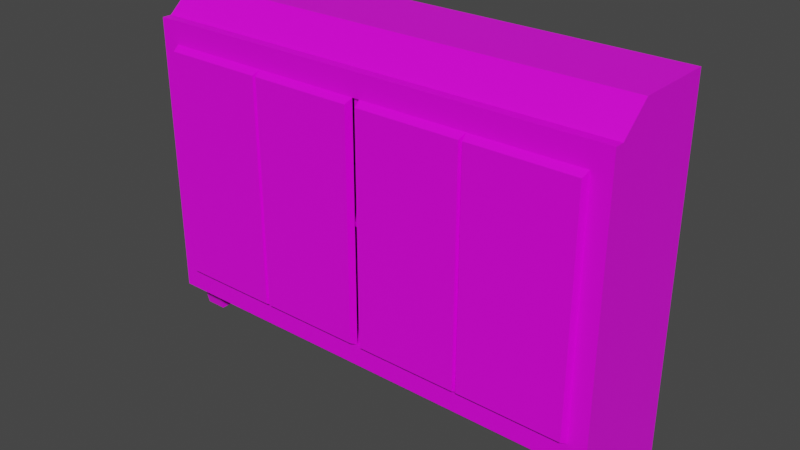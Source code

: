 # Source: cabinet.blend  (saved by Blender 3.1.7; exported with 4.5.12 LTS)
import bpy
from mathutils import Matrix  # noqa: F401  (used for matrix-valued properties, if any)

bpy.ops.wm.read_factory_settings(use_empty=True)
scene = bpy.context.scene
scene.name = 'Scene'

# ---- collections
col_collection = bpy.data.collections.new('Collection'); scene.collection.children.link(col_collection)

# ---- images (referenced by path relative to the original .blend; pixels are not part of the script)
import os
ASSET_DIR = os.environ.get("B2B_ASSET_DIR", "")  # directory of the original .blend (textures are referenced by path, not embedded)
HERE = os.path.dirname(os.path.abspath(__file__))  # packed textures are extracted next to this script under _unpacked/

def load_image(name, relpath, width, height, colorspace="sRGB"):
    """Load a texture the original file referenced (path relative to the .blend, or extracted next to this script)."""
    p = next((c for c in (os.path.join(HERE, relpath), os.path.join(ASSET_DIR, relpath)) if relpath and os.path.exists(c)), "")
    if p:
        img = bpy.data.images.load(p, check_existing=True)
        img.name = name
    else:  # same state as the original file: an image datablock whose file is absent (Cycles renders it pink)
        img = bpy.data.images.new(name, width, height)
        img.source = "FILE"
        img.filepath = "//" + (relpath or name)
    img.colorspace_settings.name = colorspace
    return img
img_cabinettexture = load_image('cabinetTexture', 'cabinetTexture.png', 1024, 1024, 'sRGB')

# ---- materials (node trees are filled in below, after node groups)
mat_cabinetmaterial = bpy.data.materials.new('cabinetMaterial')
mat_cabinetmaterial.alpha_threshold = 0.0
mat_cabinetmaterial.use_transparent_shadow = False
mat_cabinetmaterial.line_color = (0.0, 0.0, 0.0, 1.0)

# ---- material node trees
mat_cabinetmaterial.use_nodes = True; mat_cabinetmaterial.node_tree.nodes.clear()
_N = mat_cabinetmaterial.node_tree.nodes; _L = mat_cabinetmaterial.node_tree.links
n0 = _N.new('ShaderNodeOutputMaterial'); n0.name = 'Material Output'; n0.location = (300, 300)
n1 = _N.new('ShaderNodeBsdfPrincipled'); n1.name = 'Principled BSDF'; n1.location = (10, 300)
n1.distribution = 'GGX'
n1.subsurface_method = 'RANDOM_WALK_SKIN'
n1.inputs[2].default_value = 0.4
n1.inputs[3].default_value = 1.45
n1.inputs[27].default_value = (0.0, 0.0, 0.0, 1.0)
n1.inputs[28].default_value = 1.0
n2 = _N.new('ShaderNodeTexImage'); n2.name = 'Image Texture'; n2.location = (-342, 297)
n2.image = img_cabinettexture
n2.interpolation = 'Closest'
_L.new(n1.outputs[0], n0.inputs[0])
_L.new(n2.outputs[0], n1.inputs[0])
n0.is_active_output = True

# ---- world
world_world = bpy.data.worlds.new('World'); scene.world = world_world
world_world.use_nodes = True; world_world.node_tree.nodes.clear()
_N = world_world.node_tree.nodes; _L = world_world.node_tree.links
n0 = _N.new('ShaderNodeOutputWorld'); n0.name = 'World Output'; n0.location = (300, 300)
n1 = _N.new('ShaderNodeBackground'); n1.name = 'Background'; n1.location = (10, 300)
n1.inputs[0].default_value = (0.05088, 0.05088, 0.05088, 1.0)
_L.new(n1.outputs[0], n0.inputs[0])
n0.is_active_output = True
world_world.color = (0.05088, 0.05088, 0.05088)
world_world.use_sun_shadow = False
world_world.sun_shadow_jitter_overblur = 0.0

# ---- meshes
me_cube_001 = bpy.data.meshes.new('Cube.001')
me_cube_001.from_pydata([(-0.4151, -0.2265, 0.1585), (-0.4151, -0.2265, 0.6093), (0.4151, -0.2265, 0.1585), (0.4151, -0.2265, 0.6093), (-0.45, -0.2265, 0.1159), (-0.45, -0.2265, 0.652), (0.45, -0.2265, 0.652), (0.45, -0.2265, 0.1159), (0.007105, -0.2216, 0.1585), (-0.007105, -0.2216, 0.1585), (-0.007105, -0.2216, 0.6093), (0.007105, -0.2216, 0.6093), (0.007105, -0.2161, 0.3802), (0.007105, -0.2161, 0.3876), (-0.4151, -0.2161, 0.3802), (-0.4151, -0.2161, 0.3876), (-0.007105, -0.2161, 0.3876), (-0.007105, -0.2161, 0.3802), (0.4151, -0.2161, 0.3876), (0.4151, -0.2161, 0.3802), (0.007105, -0.0361, 0.1585), (0.4151, -0.0361, 0.1585), (0.4151, -0.0361, 0.6093), (0.007105, -0.0361, 0.6093), (-0.007105, -0.0361, 0.1585), (-0.4151, -0.0361, 0.1585), (-0.007105, -0.0361, 0.6093), (-0.4151, -0.0361, 0.6093), (0.4151, -0.0361, 0.3876), (0.007105, -0.0361, 0.3876), (0.007105, -0.0361, 0.3802), (0.4151, -0.0361, 0.3802), (-0.007105, -0.0361, 0.3876), (-0.4151, -0.0361, 0.3876), (-0.4151, -0.0361, 0.3802), (-0.007105, -0.0361, 0.3802), (-0.45, -0.194, 0.1159), (0.45, -0.194, 0.1159), (-0.45, -0.2083, 0.652), (0.45, -0.2083, 0.652), (-0.45, -0.1531, 0.7002), (-0.45, 0.0, 0.7002), (0.45, 0.0, 0.7002), (0.45, -0.1531, 0.7002), (0.45, -0.1802, 0.05394), (-0.45, -0.1802, 0.05394), (0.45, 0.0, -1.574e-08), (-0.45, 0.0, -1.574e-08), (0.4096, -0.0561, 0.05394), (-0.4096, -0.0561, 0.05394), (0.4096, -0.194, 0.1159), (-0.4096, -0.194, 0.1159), (0.4096, -0.1802, 0.05394), (-0.4096, -0.1802, 0.05394), (0.4096, -0.0561, 0.1159), (-0.4096, -0.0561, 0.1159), (0.4096, -0.0561, 0.02697), (-0.4096, -0.0561, 0.02697), (0.45, -0.1305, 0.05394), (0.45, -0.1018, -1.574e-08), (-0.4096, -0.1305, 0.05394), (-0.45, -0.1305, 0.05394), (-0.45, -0.1018, -1.574e-08), (-0.4096, -0.1018, -1.574e-08), (0.4096, -0.1305, 0.05394), (0.4096, -0.1018, -1.574e-08), (0.4096, -0.1018, 0.02697), (-0.4096, -0.1018, 0.02697)], [], [(4, 5, 38, 40, 41, 47, 62, 61, 45, 36), (47, 41, 42, 46), (46, 42, 43, 39, 6, 7, 37, 44, 58, 59), (2, 3, 22, 28, 18, 19, 31, 21), (36, 51, 50, 37, 7, 4), (39, 38, 5, 6), (0, 1, 5, 4), (3, 2, 7, 6), (2, 0, 4, 7), (1, 3, 6, 5), (3, 1, 27, 26, 10, 11, 23, 22), (9, 10, 26, 32, 16, 17, 35, 24), (0, 2, 21, 20, 8, 9, 24, 25), (10, 9, 8, 11), (15, 16, 32, 33), (1, 0, 25, 34, 14, 15, 33, 27), (11, 8, 20, 30, 12, 13, 29, 23), (19, 12, 30, 31), (13, 18, 28, 29), (18, 13, 12, 19), (16, 15, 14, 17), (17, 14, 34, 35), (24, 35, 34, 25), (28, 22, 23, 29), (32, 26, 27, 33), (21, 31, 30, 20), (51, 36, 45, 53), (38, 39, 43, 40), (42, 41, 40, 43), (58, 64, 65, 59), (58, 44, 52, 64), (47, 46, 59, 65, 63, 62), (60, 63, 67, 57, 49), (51, 53, 60, 49, 55), (60, 53, 45, 61), (37, 50, 52, 44), (50, 51, 55, 54), (50, 54, 48, 64, 52), (56, 57, 67, 66), (48, 54, 55, 49, 57, 56), (60, 61, 62, 63), (66, 67, 63, 65), (66, 65, 64, 48, 56)])
_uv = me_cube_001.uv_layers.new(name='UVMap')
_uv.uv.foreach_set('vector', [0.2028, 0.6708, 0.2028, 0.9295, 0.1685, 0.9294, 0.1289, 0.9526, 0.02391, 0.9523, 0.02391, 0.6145, 0.1194, 0.6147, 0.1371, 0.6408, 0.1712, 0.6408, 0.1784, 0.6708, 0.7703, 0.9596, 0.7276, 0.9596, 0.7276, 0.5762, 0.7703, 0.5762, 0.6762, 0.6124, 0.6762, 0.9502, 0.5748, 0.9502, 0.5382, 0.9269, 0.5241, 0.9269, 0.5241, 0.6683, 0.5477, 0.6683, 0.5568, 0.6384, 0.5897, 0.6384, 0.6088, 0.6124, 0.1148, 0.3426, 0.1168, 0.4252, 0.09712, 0.4252, 0.09712, 0.3837, 0.1108, 0.3837, 0.1108, 0.3806, 0.09712, 0.3806, 0.09712, 0.3437, 0.2092, 0.6657, 0.2224, 0.6656, 0.4896, 0.6633, 0.5028, 0.6632, 0.5241, 0.6683, 0.2028, 0.6708, 0.4925, 0.9298, 0.2306, 0.9323, 0.2028, 0.9295, 0.5241, 0.9269, 0.2306, 0.7038, 0.2306, 0.8948, 0.2028, 0.9295, 0.2028, 0.6708, 0.4925, 0.8948, 0.4925, 0.7038, 0.5241, 0.6683, 0.5241, 0.9269, 0.4925, 0.7038, 0.2306, 0.7038, 0.2028, 0.6708, 0.5241, 0.6683, 0.2306, 0.8948, 0.4925, 0.8948, 0.5241, 0.9269, 0.2028, 0.9295, 0.2447, 0.0192, 0.2458, 0.3401, 0.1592, 0.3395, 0.1592, 0.204, 0.2385, 0.204, 0.2385, 0.181, 0.1592, 0.181, 0.1603, 0.0192, 0.1583, 0.518, 0.1584, 0.5533, 0.1398, 0.5536, 0.1394, 0.536, 0.1578, 0.5356, 0.1578, 0.5354, 0.139, 0.5354, 0.1389, 0.5181, 0.1148, 0.02468, 0.1148, 0.3426, 0.03981, 0.3428, 0.03986, 0.2048, 0.111, 0.2046, 0.111, 0.1842, 0.03986, 0.1842, 0.03986, 0.02468, 0.1584, 0.5533, 0.1583, 0.518, 0.1585, 0.5186, 0.1586, 0.5532, 0.03914, 0.5378, 0.1578, 0.5356, 0.1583, 0.5904, 0.03914, 0.5904, 0.2458, 0.3401, 0.2458, 0.4202, 0.2271, 0.4202, 0.2271, 0.3819, 0.2407, 0.3819, 0.2407, 0.3766, 0.2271, 0.3766, 0.2271, 0.3402, 0.1586, 0.5532, 0.1585, 0.5186, 0.1776, 0.5183, 0.1779, 0.5352, 0.1591, 0.5355, 0.1591, 0.5362, 0.1776, 0.5362, 0.1776, 0.5532, 0.278, 0.5338, 0.1591, 0.5355, 0.1589, 0.4812, 0.278, 0.4812, 0.1591, 0.5362, 0.278, 0.5359, 0.278, 0.5884, 0.1589, 0.5884, 0.278, 0.5359, 0.1591, 0.5362, 0.1591, 0.5355, 0.278, 0.5338, 0.1578, 0.5356, 0.03914, 0.5378, 0.03914, 0.5357, 0.1578, 0.5354, 0.1578, 0.5354, 0.03914, 0.5357, 0.03914, 0.4832, 0.1583, 0.4832, 0.1592, 0.4202, 0.1592, 0.3819, 0.2271, 0.3819, 0.2271, 0.4202, 0.09712, 0.3837, 0.09712, 0.4252, 0.03787, 0.4254, 0.03787, 0.3838, 0.1592, 0.3402, 0.1592, 0.3766, 0.2271, 0.3766, 0.2271, 0.3402, 0.09712, 0.3437, 0.09712, 0.3806, 0.03787, 0.3806, 0.03759, 0.3437, 0.9639, 0.9424, 0.9639, 0.9596, 0.8938, 0.9596, 0.8938, 0.9424, 0.2306, 0.9323, 0.4925, 0.9298, 0.4925, 0.96, 0.2306, 0.9625, 0.4925, 0.9841, 0.2306, 0.9866, 0.2306, 0.9625, 0.4925, 0.96, 0.8791, 0.5762, 0.8791, 0.5934, 0.8349, 0.5934, 0.8349, 0.5762, 0.8791, 0.5762, 0.8938, 0.5762, 0.8938, 0.5934, 0.8791, 0.5934, 0.7703, 0.9596, 0.7703, 0.5762, 0.8349, 0.5762, 0.8349, 0.5934, 0.8349, 0.9424, 0.8349, 0.9596, 0.908, 0.8708, 0.8833, 0.8537, 0.8957, 0.8537, 0.8957, 0.8264, 0.908, 0.8264, 0.9364, 0.9087, 0.908, 0.9005, 0.908, 0.8708, 0.908, 0.8264, 0.9364, 0.8264, 0.8791, 0.9424, 0.8938, 0.9424, 0.8938, 0.9596, 0.8791, 0.9596, 0.9639, 0.5762, 0.9639, 0.5934, 0.8938, 0.5934, 0.8938, 0.5762, 0.953, 0.7032, 0.953, 0.8264, 0.9364, 0.8264, 0.9364, 0.7032, 0.9364, 0.6208, 0.9364, 0.7032, 0.908, 0.7032, 0.908, 0.6587, 0.908, 0.629, 0.8957, 0.7032, 0.8957, 0.8264, 0.8902, 0.8264, 0.8902, 0.7032, 0.908, 0.7032, 0.9364, 0.7032, 0.9364, 0.8264, 0.908, 0.8264, 0.8957, 0.8264, 0.8957, 0.7032, 0.8791, 0.9424, 0.8791, 0.9596, 0.8349, 0.9596, 0.8349, 0.9424, 0.8902, 0.7032, 0.8902, 0.8264, 0.8778, 0.8264, 0.8778, 0.7032, 0.8957, 0.6759, 0.8833, 0.6759, 0.908, 0.6587, 0.908, 0.7032, 0.8957, 0.7032])
me_cube_001.materials.append(mat_cabinetmaterial)
me_cube_001.use_remesh_fix_poles = True
me_cube_001.use_remesh_preserve_attributes = False
me_cube_001.update()
me_cube = bpy.data.meshes.new('Cube')
me_cube.from_pydata([(-0.003718, -0.01399, -0.2172), (-0.003718, -0.01399, 0.2172), (0.0, 1.448e-09, -0.2254), (0.0, 1.448e-09, 0.2254), (-0.204, 1.448e-09, -0.2254), (-0.204, 1.448e-09, 0.2254), (-0.2003, -0.01399, -0.2172), (-0.2003, -0.01399, 0.2172)], [], [(4, 5, 3, 2), (2, 3, 1, 0), (4, 2, 0, 6), (3, 5, 7, 1), (0, 1, 7, 6), (7, 5, 4, 6)])
_uv = me_cube.uv_layers.new(name='UVMap')
_uv.uv.foreach_set('vector', [0.8642, 0.3489, 0.8642, 0.271, 0.9113, 0.271, 0.9113, 0.3489, 0.9724, 0.03002, 0.9724, 0.2508, 0.9521, 0.2468, 0.9521, 0.03404, 0.821, 0.01712, 0.9545, 0.01712, 0.9521, 0.03404, 0.8234, 0.03404, 0.9113, 0.271, 0.8642, 0.271, 0.8234, 0.2468, 0.9521, 0.2468, 0.9521, 0.03404, 0.9521, 0.2468, 0.8234, 0.2468, 0.8234, 0.03404, 0.8234, 0.2468, 0.8031, 0.2508, 0.8031, 0.03002, 0.8234, 0.03404])
me_cube.materials.append(mat_cabinetmaterial)
me_cube.use_remesh_fix_poles = True
me_cube.use_remesh_preserve_attributes = False
me_cube.update()
me_cube_003 = bpy.data.meshes.new('Cube.003')
me_cube_003.from_pydata([(0.2003, -0.01399, -0.2172), (0.2003, -0.01399, 0.2172), (0.204, 3.86e-09, -0.2254), (0.204, 3.86e-09, 0.2254), (1.118e-07, 3.86e-09, -0.2254), (1.118e-07, 3.86e-09, 0.2254), (0.003718, -0.01399, -0.2172), (0.003718, -0.01399, 0.2172)], [], [(4, 5, 3, 2), (2, 3, 1, 0), (4, 2, 0, 6), (3, 5, 7, 1), (0, 1, 7, 6), (7, 5, 4, 6)])
_uv = me_cube_003.uv_layers.new(name='UVMap')
_uv.uv.foreach_set('vector', [0.7584, 0.1976, 0.7584, 0.267, 0.7164, 0.267, 0.7164, 0.1976, 0.6561, 0.5067, 0.6561, 0.2859, 0.6731, 0.2899, 0.6731, 0.5026, 0.8042, 0.5223, 0.6707, 0.5223, 0.6731, 0.5026, 0.8017, 0.5026, 0.7164, 0.267, 0.7584, 0.267, 0.8017, 0.2899, 0.6731, 0.2899, 0.6731, 0.5026, 0.6731, 0.2899, 0.8017, 0.2899, 0.8017, 0.5026, 0.8017, 0.2899, 0.8188, 0.2859, 0.8188, 0.5067, 0.8017, 0.5026])
me_cube_003.materials.append(mat_cabinetmaterial)
me_cube_003.use_remesh_fix_poles = True
me_cube_003.use_remesh_preserve_attributes = False
me_cube_003.update()
me_cube_004 = bpy.data.meshes.new('Cube.004')
me_cube_004.from_pydata([(-0.003718, -0.01399, -0.2172), (-0.003718, -0.01399, 0.2172), (-1.118e-08, 3.86e-09, -0.2254), (-1.118e-08, 3.86e-09, 0.2254), (-0.204, 3.86e-09, -0.2254), (-0.204, 3.86e-09, 0.2254), (-0.2003, -0.01399, -0.2172), (-0.2003, -0.01399, 0.2172)], [], [(4, 5, 3, 2), (2, 3, 1, 0), (4, 2, 0, 6), (3, 5, 7, 1), (0, 1, 7, 6), (7, 5, 4, 6)])
_uv = me_cube_004.uv_layers.new(name='UVMap')
_uv.uv.foreach_set('vector', [0.4359, 0.1931, 0.4359, 0.2754, 0.3861, 0.2754, 0.3861, 0.1931, 0.3248, 0.5198, 0.3248, 0.299, 0.3467, 0.303, 0.3467, 0.5157, 0.4778, 0.5355, 0.3443, 0.5355, 0.3467, 0.5157, 0.4753, 0.5157, 0.3861, 0.2754, 0.4359, 0.2754, 0.4753, 0.303, 0.3467, 0.303, 0.3467, 0.5157, 0.3467, 0.303, 0.4753, 0.303, 0.4753, 0.5157, 0.4753, 0.303, 0.4973, 0.299, 0.4973, 0.5198, 0.4753, 0.5157])
me_cube_004.materials.append(mat_cabinetmaterial)
me_cube_004.use_remesh_fix_poles = True
me_cube_004.use_remesh_preserve_attributes = False
me_cube_004.update()
me_cube_005 = bpy.data.meshes.new('Cube.005')
me_cube_005.from_pydata([(0.2003, -0.01399, -0.2172), (0.2003, -0.01399, 0.2172), (0.204, 3.86e-09, -0.2254), (0.204, 3.86e-09, 0.2254), (0.0, 3.86e-09, -0.2254), (0.0, 3.86e-09, 0.2254), (0.003718, -0.01399, -0.2172), (0.003718, -0.01399, 0.2172)], [], [(4, 5, 3, 2), (2, 3, 1, 0), (4, 2, 0, 6), (3, 5, 7, 1), (0, 1, 7, 6), (7, 5, 4, 6)])
_uv = me_cube_005.uv_layers.new(name='UVMap')
_uv.uv.foreach_set('vector', [0.5537, 0.3515, 0.5537, 0.2678, 0.6043, 0.2678, 0.6043, 0.3515, 0.6667, 0.03251, 0.6667, 0.2533, 0.6433, 0.2493, 0.6433, 0.03654, 0.5123, 0.01683, 0.6458, 0.01683, 0.6433, 0.03654, 0.5147, 0.03654, 0.6043, 0.2678, 0.5537, 0.2678, 0.5147, 0.2493, 0.6433, 0.2493, 0.6433, 0.03654, 0.6433, 0.2493, 0.5147, 0.2493, 0.5147, 0.03654, 0.5147, 0.2493, 0.4914, 0.2533, 0.4914, 0.03251, 0.5147, 0.03654])
me_cube_005.materials.append(mat_cabinetmaterial)
me_cube_005.use_remesh_fix_poles = True
me_cube_005.use_remesh_preserve_attributes = False
me_cube_005.update()

# ---- objects
ob_cabinet = bpy.data.objects.new('cabinet', me_cube_001)
ob_cabinetdoorleftright = bpy.data.objects.new('cabinetDoorLeftRight', me_cube)
ob_cabinetdoorleftleft = bpy.data.objects.new('cabinetDoorLeftLeft', me_cube_003)
ob_cabinetdoorrightright = bpy.data.objects.new('cabinetDoorRightRight', me_cube_004)
ob_cabinetdoorrightleft = bpy.data.objects.new('cabinetDoorRightLeft', me_cube_005)

# ---- transforms, parenting, visibility, modifiers, constraints
ob_cabinet.location = (0.0, 0.0, 0.0)
ob_cabinetdoorleftright.location = (-0.007105, -0.2265, 0.3839)
ob_cabinetdoorleftleft.location = (-0.4151, -0.2265, 0.3839)
ob_cabinetdoorrightright.location = (0.4151, -0.2265, 0.3839)
ob_cabinetdoorrightleft.location = (0.007105, -0.2265, 0.3839)

# ---- collection membership
col_collection.objects.link(ob_cabinet)
col_collection.objects.link(ob_cabinetdoorleftright)
col_collection.objects.link(ob_cabinetdoorleftleft)
col_collection.objects.link(ob_cabinetdoorrightright)
col_collection.objects.link(ob_cabinetdoorrightleft)

# ---- scene / render settings (as saved in the file)
scene.frame_start = 1; scene.frame_end = 250; scene.frame_set(3)
scene.render.engine = 'BLENDER_EEVEE_NEXT'
scene.cycles.sampling_pattern = 'TABULATED_SOBOL'
scene.cycles.use_light_tree = False
scene.view_settings.view_transform = 'Filmic'
bpy.context.view_layer.update()

# ---- added for rendering (the .blend has no active camera and no usable light): camera, sun
cam_auto = bpy.data.cameras.new('AutoCamera')
cam_auto.lens = 50.0
cam_auto.sensor_width = 36.0
cam_auto.clip_end = 1000.0
ob_auto_camera = bpy.data.objects.new('AutoCamera', cam_auto)
scene.collection.objects.link(ob_auto_camera)
ob_auto_camera.location = (1.07826, -1.41416, 1.21271)
ob_auto_camera.rotation_euler = (1.09748, -7.21219e-08, 0.694738)
scene.camera = ob_auto_camera
light_auto_sun = bpy.data.lights.new('AutoSun', 'SUN')
light_auto_sun.energy = 3.0
light_auto_sun.angle = 0.0523599
ob_auto_sun = bpy.data.objects.new('AutoSun', light_auto_sun)
scene.collection.objects.link(ob_auto_sun)
ob_auto_sun.rotation_euler = (0.872665, 0.174533, 0.523599)
bpy.context.view_layer.update()
